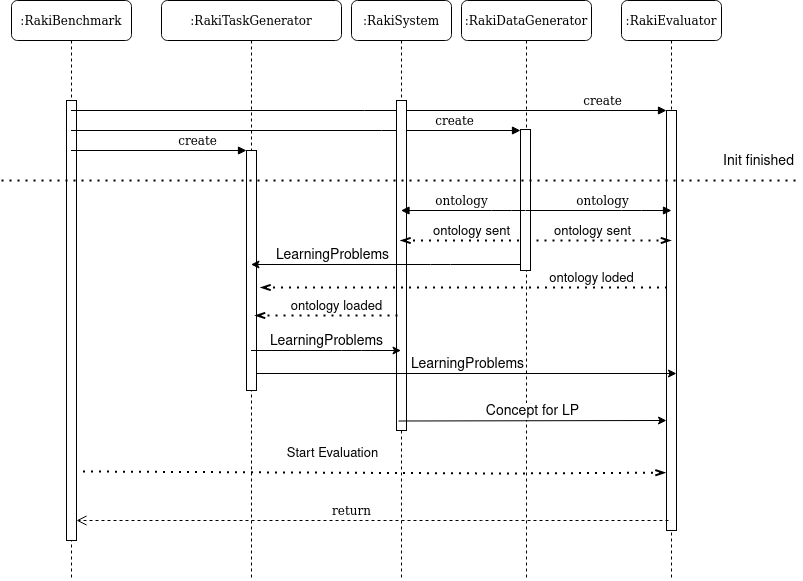

The diagram above was exported from draw.io. Its source (the exported page's mxGraphModel, read from the mxfile embedded in the PNG):
<mxGraphModel dx="1102" dy="547" grid="1" gridSize="10" guides="1" tooltips="1" connect="1" arrows="1" fold="1" page="1" pageScale="1" pageWidth="1100" pageHeight="850" background="none" math="0" shadow="0">
  <root>
    <mxCell id="0" />
    <mxCell id="1" parent="0" />
    <mxCell id="7baba1c4bc27f4b0-3" value="&lt;div&gt;:RakiTaskGenerator&lt;/div&gt;" style="shape=umlLifeline;perimeter=lifelinePerimeter;whiteSpace=wrap;html=1;container=1;collapsible=0;recursiveResize=0;outlineConnect=0;rounded=1;shadow=0;comic=0;labelBackgroundColor=none;strokeWidth=1;fontFamily=Verdana;fontSize=12;align=center;" parent="1" vertex="1">
      <mxGeometry x="240" y="80" width="180" height="580" as="geometry" />
    </mxCell>
    <mxCell id="7baba1c4bc27f4b0-13" value="" style="html=1;points=[];perimeter=orthogonalPerimeter;rounded=0;shadow=0;comic=0;labelBackgroundColor=none;strokeWidth=1;fontFamily=Verdana;fontSize=12;align=center;" parent="7baba1c4bc27f4b0-3" vertex="1">
      <mxGeometry x="85" y="150" width="10" height="240" as="geometry" />
    </mxCell>
    <mxCell id="7baba1c4bc27f4b0-4" value=":RakiDataGenerator" style="shape=umlLifeline;perimeter=lifelinePerimeter;whiteSpace=wrap;html=1;container=1;collapsible=0;recursiveResize=0;outlineConnect=0;rounded=1;shadow=0;comic=0;labelBackgroundColor=none;strokeWidth=1;fontFamily=Verdana;fontSize=12;align=center;" parent="1" vertex="1">
      <mxGeometry x="540" y="80" width="130" height="580" as="geometry" />
    </mxCell>
    <mxCell id="7baba1c4bc27f4b0-5" value=":RakiEvaluator" style="shape=umlLifeline;perimeter=lifelinePerimeter;whiteSpace=wrap;html=1;container=1;collapsible=0;recursiveResize=0;outlineConnect=0;rounded=1;shadow=0;comic=0;labelBackgroundColor=none;strokeWidth=1;fontFamily=Verdana;fontSize=12;align=center;" parent="1" vertex="1">
      <mxGeometry x="700" y="80" width="100" height="580" as="geometry" />
    </mxCell>
    <mxCell id="7baba1c4bc27f4b0-8" value=":RakiBenchmark" style="shape=umlLifeline;perimeter=lifelinePerimeter;whiteSpace=wrap;html=1;container=1;collapsible=0;recursiveResize=0;outlineConnect=0;rounded=1;shadow=0;comic=0;labelBackgroundColor=none;strokeWidth=1;fontFamily=Verdana;fontSize=12;align=center;" parent="1" vertex="1">
      <mxGeometry x="90" y="80" width="120" height="580" as="geometry" />
    </mxCell>
    <mxCell id="7baba1c4bc27f4b0-9" value="" style="html=1;points=[];perimeter=orthogonalPerimeter;rounded=0;shadow=0;comic=0;labelBackgroundColor=none;strokeWidth=1;fontFamily=Verdana;fontSize=12;align=center;" parent="7baba1c4bc27f4b0-8" vertex="1">
      <mxGeometry x="55" y="100" width="10" height="440" as="geometry" />
    </mxCell>
    <mxCell id="7baba1c4bc27f4b0-16" value="" style="html=1;points=[];perimeter=orthogonalPerimeter;rounded=0;shadow=0;comic=0;labelBackgroundColor=none;strokeWidth=1;fontFamily=Verdana;fontSize=12;align=center;" parent="1" vertex="1">
      <mxGeometry x="599" y="209" width="10" height="141" as="geometry" />
    </mxCell>
    <mxCell id="7baba1c4bc27f4b0-17" value="&lt;div&gt;create&lt;/div&gt;" style="html=1;verticalAlign=bottom;endArrow=block;labelBackgroundColor=none;fontFamily=Verdana;fontSize=12;edgeStyle=elbowEdgeStyle;elbow=vertical;" parent="1" source="7baba1c4bc27f4b0-8" target="7baba1c4bc27f4b0-16" edge="1">
      <mxGeometry x="0.698" relative="1" as="geometry">
        <mxPoint x="510" y="220" as="sourcePoint" />
        <Array as="points">
          <mxPoint x="470" y="210" />
        </Array>
        <mxPoint x="1" as="offset" />
      </mxGeometry>
    </mxCell>
    <mxCell id="7baba1c4bc27f4b0-19" value="" style="html=1;points=[];perimeter=orthogonalPerimeter;rounded=0;shadow=0;comic=0;labelBackgroundColor=none;strokeWidth=1;fontFamily=Verdana;fontSize=12;align=center;" parent="1" vertex="1">
      <mxGeometry x="745" y="190" width="10" height="420" as="geometry" />
    </mxCell>
    <mxCell id="7baba1c4bc27f4b0-20" value="create" style="html=1;verticalAlign=bottom;endArrow=block;entryX=0;entryY=0;labelBackgroundColor=none;fontFamily=Verdana;fontSize=12;edgeStyle=elbowEdgeStyle;elbow=vertical;" parent="1" source="7baba1c4bc27f4b0-8" target="7baba1c4bc27f4b0-19" edge="1">
      <mxGeometry x="0.7798" relative="1" as="geometry">
        <mxPoint x="650" y="230" as="sourcePoint" />
        <mxPoint x="1" as="offset" />
      </mxGeometry>
    </mxCell>
    <mxCell id="7baba1c4bc27f4b0-30" value="return" style="html=1;verticalAlign=bottom;endArrow=open;dashed=1;endSize=8;labelBackgroundColor=none;fontFamily=Verdana;fontSize=12;edgeStyle=elbowEdgeStyle;elbow=vertical;" parent="1" target="7baba1c4bc27f4b0-9" edge="1">
      <mxGeometry x="0.0709" relative="1" as="geometry">
        <mxPoint x="800" y="626" as="targetPoint" />
        <Array as="points">
          <mxPoint x="570" y="600" />
        </Array>
        <mxPoint x="747" y="600" as="sourcePoint" />
        <mxPoint as="offset" />
      </mxGeometry>
    </mxCell>
    <mxCell id="7baba1c4bc27f4b0-14" value="create" style="html=1;verticalAlign=bottom;endArrow=block;entryX=0;entryY=0;labelBackgroundColor=none;fontFamily=Verdana;fontSize=12;edgeStyle=elbowEdgeStyle;elbow=vertical;" parent="1" source="7baba1c4bc27f4b0-8" target="7baba1c4bc27f4b0-13" edge="1">
      <mxGeometry x="0.4396" relative="1" as="geometry">
        <mxPoint x="370" y="200" as="sourcePoint" />
        <mxPoint as="offset" />
      </mxGeometry>
    </mxCell>
    <mxCell id="7baba1c4bc27f4b0-2" value=":RakiSystem" style="shape=umlLifeline;perimeter=lifelinePerimeter;whiteSpace=wrap;html=1;container=1;collapsible=0;recursiveResize=0;outlineConnect=0;rounded=1;shadow=0;comic=0;labelBackgroundColor=none;strokeWidth=1;fontFamily=Verdana;fontSize=12;align=center;" parent="1" vertex="1">
      <mxGeometry x="430" y="80" width="100" height="580" as="geometry" />
    </mxCell>
    <mxCell id="7baba1c4bc27f4b0-10" value="" style="html=1;points=[];perimeter=orthogonalPerimeter;rounded=0;shadow=0;comic=0;labelBackgroundColor=none;strokeWidth=1;fontFamily=Verdana;fontSize=12;align=center;" parent="7baba1c4bc27f4b0-2" vertex="1">
      <mxGeometry x="45" y="100" width="10" height="330" as="geometry" />
    </mxCell>
    <mxCell id="xdrtcmMjkqRcPb_qlVUh-9" value="ontology" style="html=1;verticalAlign=bottom;endArrow=block;labelBackgroundColor=none;fontFamily=Verdana;fontSize=12;edgeStyle=elbowEdgeStyle;elbow=vertical;" edge="1" parent="1" source="7baba1c4bc27f4b0-4">
      <mxGeometry x="0.0378" relative="1" as="geometry">
        <mxPoint x="320" y="260" as="sourcePoint" />
        <mxPoint x="750" y="290" as="targetPoint" />
        <mxPoint x="1" as="offset" />
        <Array as="points" />
      </mxGeometry>
    </mxCell>
    <mxCell id="xdrtcmMjkqRcPb_qlVUh-10" value="" style="endArrow=none;dashed=1;html=1;dashPattern=1 3;strokeWidth=2;startArrow=openThin;startFill=0;" edge="1" parent="1">
      <mxGeometry width="50" height="50" relative="1" as="geometry">
        <mxPoint x="339" y="367" as="sourcePoint" />
        <mxPoint x="748.5" y="367" as="targetPoint" />
        <Array as="points">
          <mxPoint x="679" y="367" />
        </Array>
      </mxGeometry>
    </mxCell>
    <mxCell id="xdrtcmMjkqRcPb_qlVUh-11" value="ontology loded" style="edgeLabel;html=1;align=center;verticalAlign=middle;resizable=0;points=[];fontSize=13;" vertex="1" connectable="0" parent="xdrtcmMjkqRcPb_qlVUh-10">
      <mxGeometry x="-0.1655" relative="1" as="geometry">
        <mxPoint x="159" y="-10" as="offset" />
      </mxGeometry>
    </mxCell>
    <mxCell id="xdrtcmMjkqRcPb_qlVUh-13" value="ontology" style="html=1;verticalAlign=bottom;endArrow=block;labelBackgroundColor=none;fontFamily=Verdana;fontSize=12;edgeStyle=elbowEdgeStyle;elbow=vertical;" edge="1" parent="1">
      <mxGeometry x="0.0378" relative="1" as="geometry">
        <mxPoint x="604" y="290" as="sourcePoint" />
        <mxPoint x="479.5" y="290" as="targetPoint" />
        <mxPoint x="1" as="offset" />
        <Array as="points">
          <mxPoint x="580" y="290" />
          <mxPoint x="600" y="260" />
        </Array>
      </mxGeometry>
    </mxCell>
    <mxCell id="xdrtcmMjkqRcPb_qlVUh-14" value="" style="endArrow=none;dashed=1;html=1;dashPattern=1 3;strokeWidth=2;startArrow=openThin;startFill=0;" edge="1" parent="1">
      <mxGeometry width="50" height="50" relative="1" as="geometry">
        <mxPoint x="333.5" y="395" as="sourcePoint" />
        <mxPoint x="479" y="395" as="targetPoint" />
        <Array as="points">
          <mxPoint x="434" y="395" />
        </Array>
      </mxGeometry>
    </mxCell>
    <mxCell id="xdrtcmMjkqRcPb_qlVUh-15" value="ontology loaded" style="edgeLabel;html=1;align=center;verticalAlign=middle;resizable=0;points=[];fontSize=13;" vertex="1" connectable="0" parent="xdrtcmMjkqRcPb_qlVUh-14">
      <mxGeometry x="-0.1655" relative="1" as="geometry">
        <mxPoint x="20" y="-10" as="offset" />
      </mxGeometry>
    </mxCell>
    <mxCell id="xdrtcmMjkqRcPb_qlVUh-17" value="" style="endArrow=classic;html=1;fontSize=13;" edge="1" parent="1">
      <mxGeometry relative="1" as="geometry">
        <mxPoint x="329.5" y="430" as="sourcePoint" />
        <mxPoint x="479.5" y="430" as="targetPoint" />
        <Array as="points">
          <mxPoint x="430" y="430" />
        </Array>
      </mxGeometry>
    </mxCell>
    <mxCell id="xdrtcmMjkqRcPb_qlVUh-18" value="LearningProblems" style="edgeLabel;resizable=0;html=1;align=center;verticalAlign=middle;fontSize=14;" connectable="0" vertex="1" parent="xdrtcmMjkqRcPb_qlVUh-17">
      <mxGeometry relative="1" as="geometry">
        <mxPoint y="-10" as="offset" />
      </mxGeometry>
    </mxCell>
    <mxCell id="xdrtcmMjkqRcPb_qlVUh-24" value="" style="endArrow=classic;html=1;fontSize=13;" edge="1" parent="1">
      <mxGeometry relative="1" as="geometry">
        <mxPoint x="335" y="453" as="sourcePoint" />
        <mxPoint x="755" y="453" as="targetPoint" />
      </mxGeometry>
    </mxCell>
    <mxCell id="xdrtcmMjkqRcPb_qlVUh-25" value="LearningProblems" style="edgeLabel;resizable=0;html=1;align=center;verticalAlign=middle;fontSize=14;" connectable="0" vertex="1" parent="xdrtcmMjkqRcPb_qlVUh-24">
      <mxGeometry relative="1" as="geometry">
        <mxPoint y="-10" as="offset" />
      </mxGeometry>
    </mxCell>
    <mxCell id="xdrtcmMjkqRcPb_qlVUh-26" value="" style="endArrow=classic;html=1;fontSize=13;" edge="1" parent="1">
      <mxGeometry relative="1" as="geometry">
        <mxPoint x="477" y="500.5" as="sourcePoint" />
        <mxPoint x="745" y="500" as="targetPoint" />
      </mxGeometry>
    </mxCell>
    <mxCell id="xdrtcmMjkqRcPb_qlVUh-27" value="Concept for LP" style="edgeLabel;resizable=0;html=1;align=center;verticalAlign=middle;fontSize=14;" connectable="0" vertex="1" parent="xdrtcmMjkqRcPb_qlVUh-26">
      <mxGeometry relative="1" as="geometry">
        <mxPoint y="-10" as="offset" />
      </mxGeometry>
    </mxCell>
    <mxCell id="xdrtcmMjkqRcPb_qlVUh-29" value="" style="endArrow=none;dashed=1;html=1;dashPattern=1 3;strokeWidth=2;fontSize=14;" edge="1" parent="1">
      <mxGeometry width="50" height="50" relative="1" as="geometry">
        <mxPoint x="80" y="260" as="sourcePoint" />
        <mxPoint x="880" y="260" as="targetPoint" />
      </mxGeometry>
    </mxCell>
    <mxCell id="xdrtcmMjkqRcPb_qlVUh-30" value="Init finished" style="edgeLabel;html=1;align=center;verticalAlign=middle;resizable=0;points=[];fontSize=14;" vertex="1" connectable="0" parent="xdrtcmMjkqRcPb_qlVUh-29">
      <mxGeometry x="0.89" y="5" relative="1" as="geometry">
        <mxPoint y="-15" as="offset" />
      </mxGeometry>
    </mxCell>
    <mxCell id="xdrtcmMjkqRcPb_qlVUh-31" value="" style="endArrow=classic;html=1;fontSize=13;" edge="1" parent="1">
      <mxGeometry relative="1" as="geometry">
        <mxPoint x="599" y="344" as="sourcePoint" />
        <mxPoint x="329.5" y="344" as="targetPoint" />
        <Array as="points">
          <mxPoint x="519" y="344" />
        </Array>
      </mxGeometry>
    </mxCell>
    <mxCell id="xdrtcmMjkqRcPb_qlVUh-32" value="LearningProblems" style="edgeLabel;resizable=0;html=1;align=center;verticalAlign=middle;fontSize=14;" connectable="0" vertex="1" parent="xdrtcmMjkqRcPb_qlVUh-31">
      <mxGeometry relative="1" as="geometry">
        <mxPoint x="-54" y="-10" as="offset" />
      </mxGeometry>
    </mxCell>
    <mxCell id="xdrtcmMjkqRcPb_qlVUh-34" value="" style="endArrow=none;dashed=1;html=1;dashPattern=1 3;strokeWidth=2;startArrow=openThin;startFill=0;exitX=-0.1;exitY=0.879;exitDx=0;exitDy=0;exitPerimeter=0;entryX=1;entryY=0.859;entryDx=0;entryDy=0;entryPerimeter=0;" edge="1" parent="1">
      <mxGeometry width="50" height="50" relative="1" as="geometry">
        <mxPoint x="744" y="552.1800000000001" as="sourcePoint" />
        <mxPoint x="155" y="550.96" as="targetPoint" />
        <Array as="points">
          <mxPoint x="580" y="553" />
        </Array>
      </mxGeometry>
    </mxCell>
    <mxCell id="xdrtcmMjkqRcPb_qlVUh-35" value="&lt;div&gt;Start Evaluation&lt;/div&gt;" style="edgeLabel;html=1;align=center;verticalAlign=middle;resizable=0;points=[];fontSize=13;" vertex="1" connectable="0" parent="xdrtcmMjkqRcPb_qlVUh-34">
      <mxGeometry x="-0.1655" relative="1" as="geometry">
        <mxPoint x="-88" y="-20" as="offset" />
      </mxGeometry>
    </mxCell>
    <mxCell id="xdrtcmMjkqRcPb_qlVUh-36" value="" style="endArrow=none;dashed=1;html=1;dashPattern=1 3;strokeWidth=2;startArrow=openThin;startFill=0;" edge="1" parent="1">
      <mxGeometry width="50" height="50" relative="1" as="geometry">
        <mxPoint x="479" y="320" as="sourcePoint" />
        <mxPoint x="599" y="320" as="targetPoint" />
        <Array as="points">
          <mxPoint x="579.5" y="320" />
        </Array>
      </mxGeometry>
    </mxCell>
    <mxCell id="xdrtcmMjkqRcPb_qlVUh-37" value="ontology sent" style="edgeLabel;html=1;align=center;verticalAlign=middle;resizable=0;points=[];fontSize=13;" vertex="1" connectable="0" parent="xdrtcmMjkqRcPb_qlVUh-36">
      <mxGeometry x="-0.1655" relative="1" as="geometry">
        <mxPoint x="20" y="-10" as="offset" />
      </mxGeometry>
    </mxCell>
    <mxCell id="xdrtcmMjkqRcPb_qlVUh-38" value="" style="endArrow=none;dashed=1;html=1;dashPattern=1 3;strokeWidth=2;startArrow=openThin;startFill=0;" edge="1" parent="1" source="7baba1c4bc27f4b0-5">
      <mxGeometry width="50" height="50" relative="1" as="geometry">
        <mxPoint x="490" y="320" as="sourcePoint" />
        <mxPoint x="610" y="320" as="targetPoint" />
        <Array as="points">
          <mxPoint x="640" y="320" />
        </Array>
      </mxGeometry>
    </mxCell>
    <mxCell id="xdrtcmMjkqRcPb_qlVUh-39" value="ontology sent" style="edgeLabel;html=1;align=center;verticalAlign=middle;resizable=0;points=[];fontSize=13;" vertex="1" connectable="0" parent="xdrtcmMjkqRcPb_qlVUh-38">
      <mxGeometry x="-0.1655" relative="1" as="geometry">
        <mxPoint x="-21" y="-10" as="offset" />
      </mxGeometry>
    </mxCell>
  </root>
</mxGraphModel>